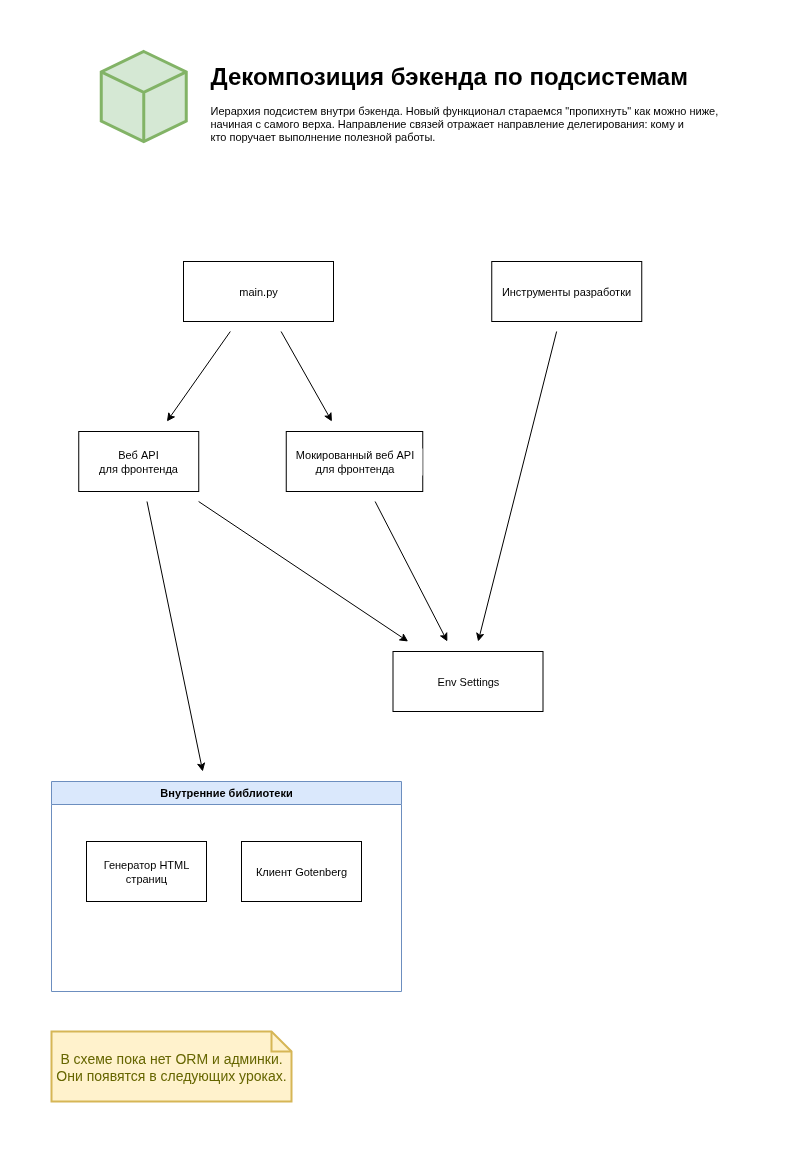

The diagram above was exported from draw.io. Its source (the exported page's mxGraphModel, read from the mxfile embedded in the PNG):
<mxGraphModel dx="1503" dy="947" grid="1" gridSize="10" guides="1" tooltips="1" connect="1" arrows="1" fold="1" page="1" pageScale="1" pageWidth="850" pageHeight="1100" math="0" shadow="0">
  <root>
    <mxCell id="0" />
    <mxCell id="1" parent="0" />
    <mxCell id="PqCh5txFNbCtE2O3_XyM-1" value="Декомпозиция бэкенда по подсистемам" style="text;html=1;align=left;verticalAlign=middle;whiteSpace=wrap;rounded=0;fontSize=24;fontStyle=1" vertex="1" parent="1">
      <mxGeometry x="233.75" y="35" width="540" height="30" as="geometry" />
    </mxCell>
    <mxCell id="PqCh5txFNbCtE2O3_XyM-2" value="" style="html=1;whiteSpace=wrap;shape=isoCube2;backgroundOutline=1;isoAngle=15;strokeWidth=3;fillColor=#d5e8d4;strokeColor=#82b366;" vertex="1" parent="1">
      <mxGeometry x="126.75" y="25" width="85" height="90" as="geometry" />
    </mxCell>
    <mxCell id="PqCh5txFNbCtE2O3_XyM-3" value="Иерархия подсистем внутри бэкенда. Новый функционал стараемся &quot;пропихнуть&quot; как можно ниже, начиная с самого верха. Направление связей отражает направление делегирования: кому и кто&amp;nbsp;поручает выполнение полезной работы." style="text;html=1;align=left;verticalAlign=top;whiteSpace=wrap;rounded=0;fontFamily=Helvetica;fontSize=11;fontColor=default;labelBackgroundColor=default;" vertex="1" parent="1">
      <mxGeometry x="233.75" y="71" width="533" height="54" as="geometry" />
    </mxCell>
    <mxCell id="PqCh5txFNbCtE2O3_XyM-4" style="edgeStyle=none;shape=connector;rounded=0;orthogonalLoop=1;jettySize=auto;html=1;strokeColor=default;strokeWidth=1;align=center;verticalAlign=middle;fontFamily=Helvetica;fontSize=11;fontColor=default;labelBackgroundColor=default;endArrow=classic;sourcePerimeterSpacing=10;targetPerimeterSpacing=10;" edge="1" parent="1" source="PqCh5txFNbCtE2O3_XyM-15" target="PqCh5txFNbCtE2O3_XyM-13">
      <mxGeometry relative="1" as="geometry">
        <mxPoint x="353.25" y="475" as="sourcePoint" />
      </mxGeometry>
    </mxCell>
    <mxCell id="PqCh5txFNbCtE2O3_XyM-5" style="edgeStyle=none;shape=connector;rounded=0;orthogonalLoop=1;jettySize=auto;html=1;strokeColor=default;strokeWidth=1;align=center;verticalAlign=middle;fontFamily=Helvetica;fontSize=11;fontColor=default;labelBackgroundColor=default;endArrow=classic;sourcePerimeterSpacing=10;targetPerimeterSpacing=10;" edge="1" parent="1" source="PqCh5txFNbCtE2O3_XyM-7" target="PqCh5txFNbCtE2O3_XyM-8">
      <mxGeometry relative="1" as="geometry" />
    </mxCell>
    <mxCell id="PqCh5txFNbCtE2O3_XyM-6" style="edgeStyle=none;shape=connector;rounded=0;orthogonalLoop=1;jettySize=auto;html=1;strokeColor=default;strokeWidth=1;align=center;verticalAlign=middle;fontFamily=Helvetica;fontSize=11;fontColor=default;labelBackgroundColor=default;endArrow=classic;sourcePerimeterSpacing=10;targetPerimeterSpacing=10;" edge="1" parent="1" source="PqCh5txFNbCtE2O3_XyM-7" target="PqCh5txFNbCtE2O3_XyM-13">
      <mxGeometry relative="1" as="geometry" />
    </mxCell>
    <mxCell id="PqCh5txFNbCtE2O3_XyM-7" value="Веб API&lt;br&gt;для фронтенда" style="rounded=0;whiteSpace=wrap;html=1;fontFamily=Helvetica;fontSize=11;fontColor=default;labelBackgroundColor=default;" vertex="1" parent="1">
      <mxGeometry x="104.25" y="405" width="120" height="60" as="geometry" />
    </mxCell>
    <mxCell id="PqCh5txFNbCtE2O3_XyM-8" value="Внутренние библиотеки" style="swimlane;whiteSpace=wrap;html=1;fontFamily=Helvetica;fontSize=11;labelBackgroundColor=none;fillColor=#dae8fc;strokeColor=#6c8ebf;" vertex="1" parent="1">
      <mxGeometry x="77" y="755" width="350" height="210" as="geometry" />
    </mxCell>
    <mxCell id="PqCh5txFNbCtE2O3_XyM-9" value="Генератор HTML страниц" style="rounded=0;whiteSpace=wrap;html=1;fontFamily=Helvetica;fontSize=11;fontColor=default;labelBackgroundColor=default;" vertex="1" parent="PqCh5txFNbCtE2O3_XyM-8">
      <mxGeometry x="35" y="60" width="120" height="60" as="geometry" />
    </mxCell>
    <mxCell id="PqCh5txFNbCtE2O3_XyM-10" value="Клиент Gotenberg" style="rounded=0;whiteSpace=wrap;html=1;fontFamily=Helvetica;fontSize=11;fontColor=default;labelBackgroundColor=default;" vertex="1" parent="PqCh5txFNbCtE2O3_XyM-8">
      <mxGeometry x="190" y="60" width="120" height="60" as="geometry" />
    </mxCell>
    <mxCell id="PqCh5txFNbCtE2O3_XyM-11" style="edgeStyle=none;shape=connector;rounded=0;orthogonalLoop=1;jettySize=auto;html=1;strokeColor=default;strokeWidth=1;align=center;verticalAlign=middle;fontFamily=Helvetica;fontSize=11;fontColor=default;labelBackgroundColor=default;endArrow=classic;sourcePerimeterSpacing=10;targetPerimeterSpacing=10;" edge="1" parent="1" source="PqCh5txFNbCtE2O3_XyM-12" target="PqCh5txFNbCtE2O3_XyM-13">
      <mxGeometry relative="1" as="geometry">
        <Array as="points" />
      </mxGeometry>
    </mxCell>
    <mxCell id="PqCh5txFNbCtE2O3_XyM-12" value="Инструменты разработки" style="rounded=0;whiteSpace=wrap;html=1;fontFamily=Helvetica;fontSize=11;fontColor=default;labelBackgroundColor=default;" vertex="1" parent="1">
      <mxGeometry x="517.25" y="235" width="150" height="60" as="geometry" />
    </mxCell>
    <mxCell id="PqCh5txFNbCtE2O3_XyM-13" value="Env Settings" style="rounded=0;whiteSpace=wrap;html=1;fontFamily=Helvetica;fontSize=11;fontColor=default;labelBackgroundColor=default;" vertex="1" parent="1">
      <mxGeometry x="418.5" y="625" width="150" height="60" as="geometry" />
    </mxCell>
    <mxCell id="PqCh5txFNbCtE2O3_XyM-14" value="В схеме пока нет ORM и админки. Они появятся в следующих уроках." style="shape=note;strokeWidth=2;fontSize=14;size=20;whiteSpace=wrap;html=1;fillColor=#fff2cc;strokeColor=#d6b656;fontColor=#666600;fontFamily=Helvetica;labelBackgroundColor=none;" vertex="1" parent="1">
      <mxGeometry x="77" y="1005" width="240" height="70" as="geometry" />
    </mxCell>
    <mxCell id="PqCh5txFNbCtE2O3_XyM-15" value="Мокированный веб API для&amp;nbsp;фронтенда" style="rounded=0;whiteSpace=wrap;html=1;fontFamily=Helvetica;fontSize=11;fontColor=default;labelBackgroundColor=default;" vertex="1" parent="1">
      <mxGeometry x="311.75" y="405" width="136.5" height="60" as="geometry" />
    </mxCell>
    <mxCell id="PqCh5txFNbCtE2O3_XyM-16" style="edgeStyle=none;shape=connector;rounded=0;orthogonalLoop=1;jettySize=auto;html=1;strokeColor=default;strokeWidth=1;align=center;verticalAlign=middle;fontFamily=Helvetica;fontSize=11;fontColor=default;labelBackgroundColor=default;endArrow=classic;sourcePerimeterSpacing=10;targetPerimeterSpacing=10;" edge="1" parent="1" source="PqCh5txFNbCtE2O3_XyM-18" target="PqCh5txFNbCtE2O3_XyM-7">
      <mxGeometry relative="1" as="geometry" />
    </mxCell>
    <mxCell id="PqCh5txFNbCtE2O3_XyM-17" style="edgeStyle=none;shape=connector;rounded=0;orthogonalLoop=1;jettySize=auto;html=1;strokeColor=default;strokeWidth=1;align=center;verticalAlign=middle;fontFamily=Helvetica;fontSize=11;fontColor=default;labelBackgroundColor=default;endArrow=classic;sourcePerimeterSpacing=10;targetPerimeterSpacing=10;" edge="1" parent="1" source="PqCh5txFNbCtE2O3_XyM-18" target="PqCh5txFNbCtE2O3_XyM-15">
      <mxGeometry relative="1" as="geometry" />
    </mxCell>
    <mxCell id="PqCh5txFNbCtE2O3_XyM-18" value="main.py" style="rounded=0;whiteSpace=wrap;html=1;fontFamily=Helvetica;fontSize=11;fontColor=default;labelBackgroundColor=default;" vertex="1" parent="1">
      <mxGeometry x="209" y="235" width="150" height="60" as="geometry" />
    </mxCell>
  </root>
</mxGraphModel>